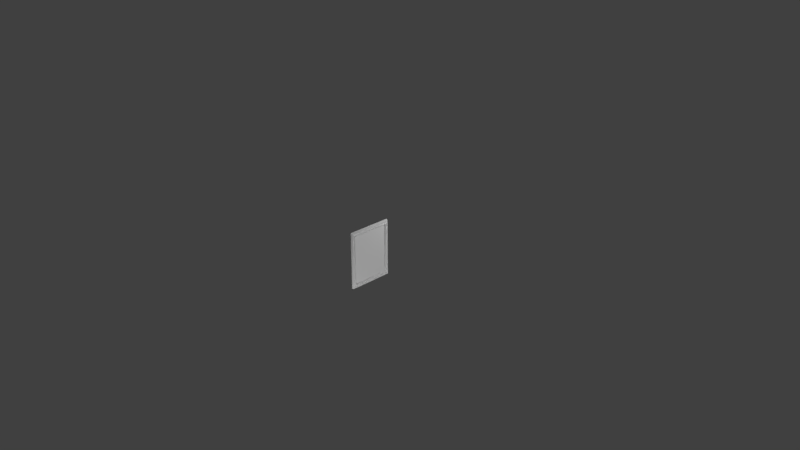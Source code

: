 # Source: painting_2.blend  (saved by Blender 2.79.0; exported with 4.5.12 LTS)
import bpy
from mathutils import Matrix  # noqa: F401  (used for matrix-valued properties, if any)

bpy.ops.wm.read_factory_settings(use_empty=True)
scene = bpy.context.scene
scene.name = 'Scene'

# ---- collections
col_collection_1 = bpy.data.collections.new('Collection 1'); scene.collection.children.link(col_collection_1)

# ---- materials (node trees are filled in below, after node groups)
mat_material = bpy.data.materials.new('Material')
mat_material.alpha_threshold = 0.0
mat_material.use_transparent_shadow = False
mat_material.roughness = 0.5
mat_material.line_color = (0.0, 0.0, 0.0, 1.0)

# ---- material node trees

# ---- world
world_world = bpy.data.worlds.new('World'); scene.world = world_world
world_world.color = (0.05088, 0.05088, 0.05088)
world_world.use_sun_shadow = False
world_world.sun_shadow_jitter_overblur = 0.0
world_world.cycles.sampling_method = 'MANUAL'

# ---- cameras
cam_camera = bpy.data.cameras.new('Camera')
cam_camera.clip_end = 100.0
cam_camera.lens = 35.0
cam_camera.sensor_width = 32.0
cam_camera.sensor_height = 18.0
cam_camera.ortho_scale = 7.314
cam_camera.dof.focus_distance = 0.0
cam_camera.dof.aperture_fstop = 128.0

# ---- lights
light_lamp_002 = bpy.data.lights.new('Lamp.002', 'POINT')
light_lamp_002.transmission_factor = 0.0
light_lamp_002.cutoff_distance = 30.0
light_lamp_002.energy = 100.0
light_lamp_002.shadow_buffer_clip_start = 1.001
light_lamp_002.shadow_soft_size = 0.1
light_lamp_002.shadow_maximum_resolution = 0.006
light_lamp_002.use_absolute_resolution = True
light_lamp_001 = bpy.data.lights.new('Lamp.001', 'POINT')
light_lamp_001.transmission_factor = 0.0
light_lamp_001.cutoff_distance = 30.0
light_lamp_001.energy = 100.0
light_lamp_001.shadow_buffer_clip_start = 1.001
light_lamp_001.shadow_soft_size = 0.1
light_lamp_001.shadow_maximum_resolution = 0.006
light_lamp_001.use_absolute_resolution = True
light_lamp = bpy.data.lights.new('Lamp', 'POINT')
light_lamp.transmission_factor = 0.0
light_lamp.cutoff_distance = 30.0
light_lamp.energy = 100.0
light_lamp.shadow_buffer_clip_start = 1.001
light_lamp.shadow_soft_size = 0.1
light_lamp.shadow_maximum_resolution = 0.006
light_lamp.use_absolute_resolution = True

# ---- meshes
me_cube = bpy.data.meshes.new('Cube')
me_cube.from_pydata([(0.01255, -0.3, 0.4), (-1.043e-07, -0.3, 0.4), (0.03255, -0.2838, 0.3785), (0.03255, -0.2927, 0.3902), (0.02808, -0.2793, 0.3724), (0.03591, -0.266, 0.3546), (0.01913, -0.2541, 0.3388), (0.01913, -0.2541, 0.3388), (0.01255, 0.3, 0.4), (-1.043e-07, 0.3, 0.4), (0.03255, 0.2838, 0.3785), (0.03255, 0.2927, 0.3902), (0.02808, 0.2793, 0.3724), (0.03591, 0.266, 0.3546), (0.01913, 0.2541, 0.3388), (0.01913, 0.2541, 0.3388), (0.01255, 0.0, 0.4), (-4.098e-08, 0.0, 0.4), (0.03255, 0.0, 0.3785), (0.03255, 0.0, 0.3902), (0.02808, 0.0, 0.3724), (0.03591, 0.0, 0.3546), (0.01913, 0.0, 0.3388), (0.01913, 0.0, 0.3388), (0.01255, -0.3, -0.4), (-1.043e-07, -0.3, -0.4), (0.03255, -0.2838, -0.3785), (0.03255, -0.2927, -0.3902), (0.02808, -0.2793, -0.3724), (0.03591, -0.266, -0.3546), (0.01913, -0.2541, -0.3388), (0.01913, -0.2541, -0.3388), (0.01255, -0.3, 0.0), (-6.892e-08, -0.3, 0.0), (0.03255, -0.2838, 0.0), (0.03255, -0.2927, 0.0), (0.02808, -0.2793, 0.0), (0.03591, -0.266, 0.0), (0.01913, -0.2541, 0.0), (0.01913, -0.2541, 0.0), (0.01255, 0.3, -0.4), (-1.043e-07, 0.3, -0.4), (0.03255, 0.2838, -0.3785), (0.03255, 0.2927, -0.3902), (0.02808, 0.2793, -0.3724), (0.03591, 0.266, -0.3546), (0.01913, 0.2541, -0.3388), (0.01913, 0.2541, -0.3388), (0.01255, 0.0, -0.4), (-4.098e-08, 0.0, -0.4), (0.03255, 0.0, -0.3785), (0.03255, 0.0, -0.3902), (0.02808, 0.0, -0.3724), (0.03591, 0.0, -0.3546), (0.01913, 0.0, -0.3388), (0.01913, 0.0, -0.3388), (0.01255, 0.3, 0.0), (-6.892e-08, 0.3, 0.0), (0.03255, 0.2838, 0.0), (0.03255, 0.2927, 0.0), (0.02808, 0.2793, 0.0), (0.03591, 0.266, 0.0), (0.01913, 0.2541, 0.0), (0.01913, 0.2541, 0.0), (0.01913, 0.0, 0.0), (-9.313e-10, 0.0, 0.0)], [], [(16, 17, 1, 0), (32, 0, 1, 33), (16, 0, 3, 19), (22, 6, 7, 23), (19, 3, 2, 18), (18, 2, 4, 20), (20, 4, 5, 21), (21, 5, 6, 22), (64, 23, 7, 39), (33, 1, 17, 65), (6, 38, 39, 7), (5, 37, 38, 6), (4, 36, 37, 5), (2, 34, 36, 4), (3, 35, 34, 2), (0, 32, 35, 3), (16, 8, 9, 17), (56, 57, 9, 8), (16, 19, 11, 8), (22, 23, 15, 14), (19, 18, 10, 11), (18, 20, 12, 10), (20, 21, 13, 12), (21, 22, 14, 13), (64, 63, 15, 23), (57, 65, 17, 9), (14, 15, 63, 62), (13, 14, 62, 61), (12, 13, 61, 60), (10, 12, 60, 58), (11, 10, 58, 59), (8, 11, 59, 56), (48, 24, 25, 49), (32, 33, 25, 24), (48, 51, 27, 24), (54, 55, 31, 30), (51, 50, 26, 27), (50, 52, 28, 26), (52, 53, 29, 28), (53, 54, 30, 29), (64, 39, 31, 55), (33, 65, 49, 25), (30, 31, 39, 38), (29, 30, 38, 37), (28, 29, 37, 36), (26, 28, 36, 34), (27, 26, 34, 35), (24, 27, 35, 32), (48, 49, 41, 40), (56, 40, 41, 57), (48, 40, 43, 51), (54, 46, 47, 55), (51, 43, 42, 50), (50, 42, 44, 52), (52, 44, 45, 53), (53, 45, 46, 54), (64, 55, 47, 63), (57, 41, 49, 65), (46, 62, 63, 47), (45, 61, 62, 46), (44, 60, 61, 45), (42, 58, 60, 44), (43, 59, 58, 42), (40, 56, 59, 43)])
_uv = me_cube.uv_layers.new(name='UVMap')
_uv.uv.foreach_set('vector', [0.4552, 0.9734, 0.4552, 0.9855, 0.166, 0.9852, 0.166, 0.9731, 0.01635, 0.5, 0.01572, 1.0, 3.384e-05, 0.9999, 0.0006563, 0.5, 0.4552, 0.9734, 0.166, 0.9731, 0.1731, 0.9516, 0.4552, 0.9519, 0.4552, 0.8924, 0.2104, 0.8921, 0.2103, 0.8878, 0.4552, 0.8881, 0.4552, 0.9519, 0.1731, 0.9516, 0.1816, 0.9403, 0.4552, 0.9406, 0.4552, 0.9406, 0.1816, 0.9403, 0.186, 0.9331, 0.4552, 0.9334, 0.4552, 0.9334, 0.186, 0.9331, 0.1989, 0.9143, 0.4552, 0.9146, 0.4552, 0.9146, 0.1989, 0.9143, 0.2104, 0.8921, 0.4552, 0.8924, 0.5, 0.4969, 0.5, 0.9563, 9.596e-05, 0.9563, 9.607e-05, 0.4969, 0.5, 0.5553, 7.451e-05, 0.5553, 7.451e-05, 0.2777, 0.5, 0.2777, 0.1066, 0.9234, 0.1072, 0.5, 0.1145, 0.5, 0.1139, 0.9234, 0.08088, 0.9432, 0.08144, 0.5, 0.1072, 0.5, 0.1066, 0.9234, 0.06152, 0.9654, 0.06211, 0.5, 0.08144, 0.5, 0.08088, 0.9432, 0.05339, 0.9731, 0.05399, 0.5, 0.06211, 0.5, 0.06152, 0.9654, 0.04237, 0.9878, 0.04298, 0.5, 0.05399, 0.5, 0.05339, 0.9731, 0.01572, 1.0, 0.01635, 0.5, 0.04298, 0.5, 0.04237, 0.9878, 0.4552, 0.9734, 0.7444, 0.9731, 0.7444, 0.9852, 0.4552, 0.9855, 0.8766, 0.4926, 0.8916, 0.4926, 0.8922, 0.9718, 0.8772, 0.9718, 0.4552, 0.9734, 0.4552, 0.9519, 0.7373, 0.9516, 0.7444, 0.9731, 0.4552, 0.8924, 0.4552, 0.8881, 0.7001, 0.8878, 0.7001, 0.8921, 0.4552, 0.9519, 0.4552, 0.9406, 0.7288, 0.9403, 0.7373, 0.9516, 0.4552, 0.9406, 0.4552, 0.9334, 0.7244, 0.933, 0.7288, 0.9403, 0.4552, 0.9334, 0.4552, 0.9146, 0.7115, 0.9143, 0.7244, 0.933, 0.4552, 0.9146, 0.4552, 0.8924, 0.7001, 0.8921, 0.7115, 0.9143, 0.5, 0.4969, 0.9999, 0.4969, 0.9999, 0.9563, 0.5, 0.9563, 0.5, 7.453e-05, 0.5, 0.2777, 7.451e-05, 0.2777, 7.451e-05, 7.451e-05, 0.7901, 0.8984, 0.783, 0.8984, 0.7825, 0.4926, 0.7895, 0.4926, 0.8147, 0.9174, 0.7901, 0.8984, 0.7895, 0.4926, 0.8142, 0.4926, 0.8333, 0.9387, 0.8147, 0.9174, 0.8142, 0.4926, 0.8327, 0.4926, 0.8411, 0.9461, 0.8333, 0.9387, 0.8327, 0.4926, 0.8405, 0.4926, 0.8516, 0.9601, 0.8411, 0.9461, 0.8405, 0.4926, 0.851, 0.4926, 0.8772, 0.9718, 0.8516, 0.9601, 0.851, 0.4926, 0.8766, 0.4926, 0.4562, 0.02518, 0.1717, 0.02551, 0.1717, 0.0136, 0.4562, 0.01327, 0.01635, 0.5, 0.0006563, 0.5, 7.522e-05, 5.209e-05, 0.01577, 3.384e-05, 0.4562, 0.02518, 0.4562, 0.04629, 0.1787, 0.04662, 0.1717, 0.02551, 0.4562, 0.1049, 0.4562, 0.1091, 0.2153, 0.1094, 0.2153, 0.1052, 0.4562, 0.04629, 0.4562, 0.05742, 0.187, 0.05774, 0.1787, 0.04662, 0.4562, 0.05742, 0.4562, 0.06457, 0.1914, 0.06488, 0.187, 0.05774, 0.4562, 0.06457, 0.4562, 0.08298, 0.204, 0.0833, 0.1914, 0.06488, 0.4562, 0.08298, 0.4562, 0.1049, 0.2153, 0.1052, 0.204, 0.0833, 0.5, 0.4969, 9.607e-05, 0.4969, 9.585e-05, 0.03747, 0.5, 0.03747, 0.5, 0.5553, 0.5, 0.2777, 0.9999, 0.2777, 0.9999, 0.5553, 0.1066, 0.07659, 0.114, 0.07664, 0.1145, 0.5, 0.1072, 0.5, 0.08091, 0.05681, 0.1066, 0.07659, 0.1072, 0.5, 0.08144, 0.5, 0.06156, 0.03461, 0.08091, 0.05681, 0.08144, 0.5, 0.06211, 0.5, 0.05343, 0.02691, 0.06156, 0.03461, 0.06211, 0.5, 0.05399, 0.5, 0.04241, 0.01225, 0.05343, 0.02691, 0.05399, 0.5, 0.04298, 0.5, 0.01577, 3.384e-05, 0.04241, 0.01225, 0.04298, 0.5, 0.01635, 0.5, 0.4562, 0.02518, 0.4562, 0.01327, 0.7407, 0.01359, 0.7407, 0.0255, 0.8766, 0.4926, 0.8771, 0.01342, 0.8922, 0.01344, 0.8916, 0.4926, 0.4562, 0.02518, 0.7407, 0.0255, 0.7337, 0.04661, 0.4562, 0.04629, 0.4562, 0.1049, 0.697, 0.1052, 0.6971, 0.1094, 0.4562, 0.1091, 0.4562, 0.04629, 0.7337, 0.04661, 0.7253, 0.05773, 0.4562, 0.05742, 0.4562, 0.05742, 0.7253, 0.05773, 0.721, 0.06487, 0.4562, 0.06457, 0.4562, 0.06457, 0.721, 0.06487, 0.7083, 0.08329, 0.4562, 0.08298, 0.4562, 0.08298, 0.7083, 0.08329, 0.697, 0.1052, 0.4562, 0.1049, 0.5, 0.4969, 0.5, 0.03747, 0.9999, 0.03747, 0.9999, 0.4969, 0.5, 7.453e-05, 0.9999, 7.451e-05, 0.9999, 0.2777, 0.5, 0.2777, 0.79, 0.0868, 0.7895, 0.4926, 0.7825, 0.4926, 0.783, 0.08685, 0.8147, 0.06784, 0.8142, 0.4926, 0.7895, 0.4926, 0.79, 0.0868, 0.8332, 0.04657, 0.8327, 0.4926, 0.8142, 0.4926, 0.8147, 0.06784, 0.841, 0.03918, 0.8405, 0.4926, 0.8327, 0.4926, 0.8332, 0.04657, 0.8516, 0.02513, 0.851, 0.4926, 0.8405, 0.4926, 0.841, 0.03918, 0.8771, 0.01342, 0.8766, 0.4926, 0.851, 0.4926, 0.8516, 0.02513])
me_cube.materials.append(mat_material)
me_cube.use_remesh_preserve_volume = False
me_cube.use_remesh_preserve_attributes = False
me_cube.use_mirror_vertex_groups = False
me_cube.update()

# ---- objects
ob_lamp_002 = bpy.data.objects.new('Lamp.002', light_lamp_002)
ob_lamp_001 = bpy.data.objects.new('Lamp.001', light_lamp_001)
ob_cube = bpy.data.objects.new('Cube', me_cube)
ob_lamp = bpy.data.objects.new('Lamp', light_lamp)
ob_camera = bpy.data.objects.new('Camera', cam_camera)

# ---- transforms, parenting, visibility, modifiers, constraints
ob_lamp_002.location = (-2.043, 0.1047, 0.6803)
ob_lamp_002.rotation_euler = (0.6503, 0.05522, 1.866)
ob_lamp_002.lock_rotations_4d = False
ob_lamp_002.empty_display_type = 'ARROWS'
ob_lamp_002.color = (0.0, 0.0, 0.0, 0.0)
ob_lamp_002.lineart.crease_threshold = 0.0
ob_lamp_001.location = (1.262, -1.726, -1.689)
ob_lamp_001.rotation_euler = (0.6503, 0.05522, 1.866)
ob_lamp_001.lock_rotations_4d = False
ob_lamp_001.empty_display_type = 'ARROWS'
ob_lamp_001.color = (0.0, 0.0, 0.0, 0.0)
ob_lamp_001.lineart.crease_threshold = 0.0
ob_cube.location = (0.0, 0.0, 0.0)
ob_cube.lock_rotations_4d = False
ob_cube.empty_display_type = 'ARROWS'
ob_cube.lineart.crease_threshold = 0.0
ob_lamp.location = (1.115, 1.55, 1.563)
ob_lamp.rotation_euler = (0.6503, 0.05522, 1.866)
ob_lamp.lock_rotations_4d = False
ob_lamp.empty_display_type = 'ARROWS'
ob_lamp.color = (0.0, 0.0, 0.0, 0.0)
ob_lamp.lineart.crease_threshold = 0.0
ob_camera.location = (7.481, -6.508, 5.344)
ob_camera.rotation_euler = (1.109, 0.0, 0.8149)
ob_camera.lock_rotations_4d = False
ob_camera.empty_display_type = 'ARROWS'
ob_camera.color = (0.0, 0.0, 0.0, 0.0)
ob_camera.display_type = 'WIRE'
ob_camera.lineart.crease_threshold = 0.0

# ---- collection membership
col_collection_1.objects.link(ob_lamp_002)
col_collection_1.objects.link(ob_lamp_001)
col_collection_1.objects.link(ob_cube)
col_collection_1.objects.link(ob_lamp)
col_collection_1.objects.link(ob_camera)

# ---- scene / render settings (as saved in the file)
scene.camera = ob_camera
scene.frame_start = 1; scene.frame_end = 250; scene.frame_set(1)
scene.render.engine = 'BLENDER_EEVEE_NEXT'
scene.render.resolution_percentage = 50
scene.render.dither_intensity = 0.0
scene.cycles.use_denoising = False
scene.cycles.samples = 128
scene.cycles.sampling_pattern = 'TABULATED_SOBOL'
scene.cycles.use_adaptive_sampling = False
scene.cycles.use_light_tree = False
scene.cycles.blur_glossy = 0.0
scene.cycles.sample_clamp_indirect = 0.0
scene.view_settings.view_transform = 'Standard'
bpy.context.view_layer.update()
